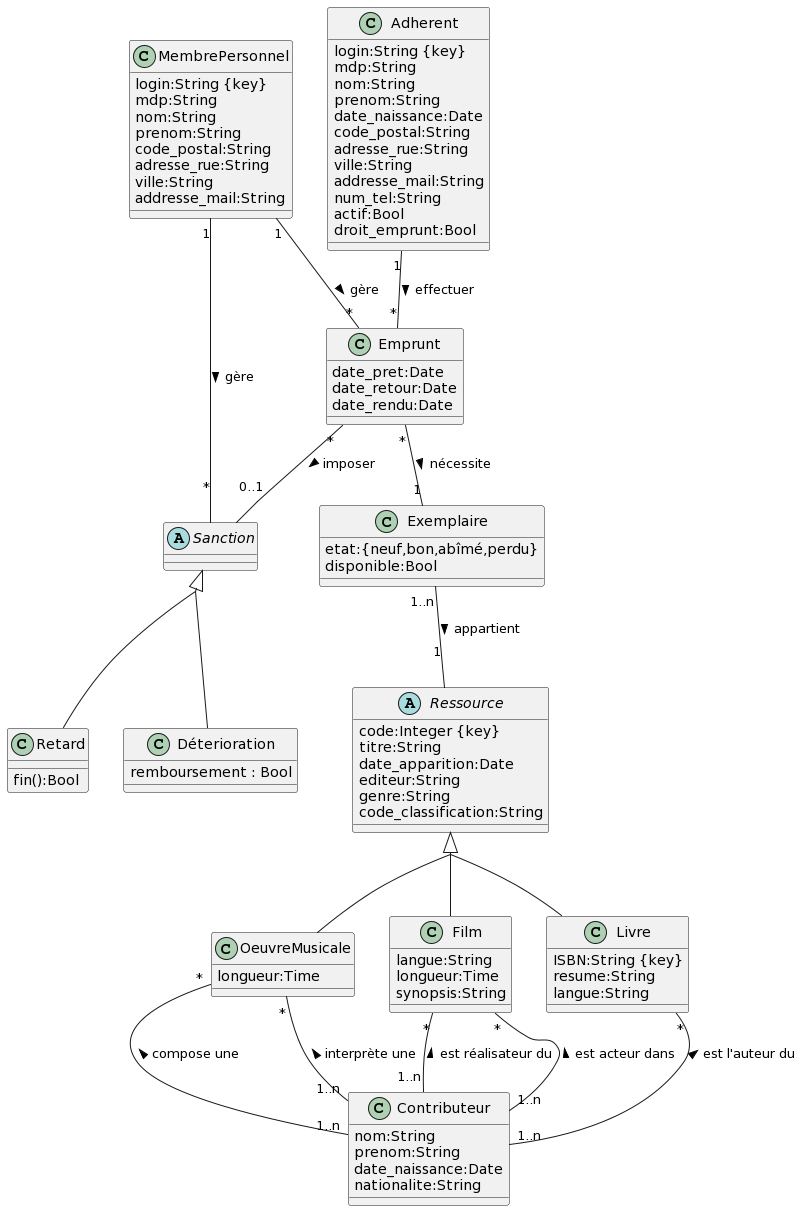

The diagram above was rendered by PlantUML. Its source (embedded in the PNG):
@startuml
abstract class Ressource{
  code:Integer {key}
  titre:String
  date_apparition:Date
  editeur:String
  genre:String
  code_classification:String
}


together {
  class Livre{
  ISBN:String {key}
  resume:String
  langue:String
}

class Film{
  langue:String
  longueur:Time
  synopsis:String
}

class OeuvreMusicale{
  longueur:Time
}
}
skinparam groupInheritance 2
Ressource <|-- Livre
Ressource <|-- Film
Ressource <|-- OeuvreMusicale

class MembrePersonnel{
  login:String {key}
  mdp:String
  nom:String
  prenom:String
  code_postal:String
  adresse_rue:String
  ville:String
  addresse_mail:String
}

class Adherent{
  login:String {key}
  mdp:String
  nom:String
  prenom:String
  date_naissance:Date
  code_postal:String
  adresse_rue:String
  ville:String
  addresse_mail:String
  num_tel:String
  actif:Bool
  droit_emprunt:Bool
}

class Contributeur{
  nom:String
  prenom:String
  date_naissance:Date
  nationalite:String
}

class Exemplaire{
  etat:{neuf,bon,abîmé,perdu}
  disponible:Bool
}


class Emprunt{
  date_pret:Date
  date_retour:Date
  date_rendu:Date
}

abstract class Sanction{
}

together {
  class Retard{
    fin():Bool
  }
  class Déterioration{
    remboursement : Bool
  }
}

skinparam groupInheritance 2
Sanction <|-- Retard
Sanction <|-- Déterioration


Exemplaire "1..n" -- "1" Ressource : appartient >
Emprunt "*" -- "0..1" Sanction : imposer >

MembrePersonnel "1" -- "*" Emprunt : gère >
MembrePersonnel "1" -- "*" Sanction : gère >


Contributeur "1..n" -up- "*" Livre : est l'auteur du >
Contributeur "1..n" -up- "*" Film : est réalisateur du >
Contributeur "1..n" -up- "*" Film : est acteur dans >
Contributeur "1..n" -up- "*" OeuvreMusicale : compose une >
Contributeur "1..n" -up- "*" OeuvreMusicale : interprète une >

Adherent "1" -- "*" Emprunt : effectuer >
Emprunt "*" -- "1" Exemplaire : nécessite >
@enduml